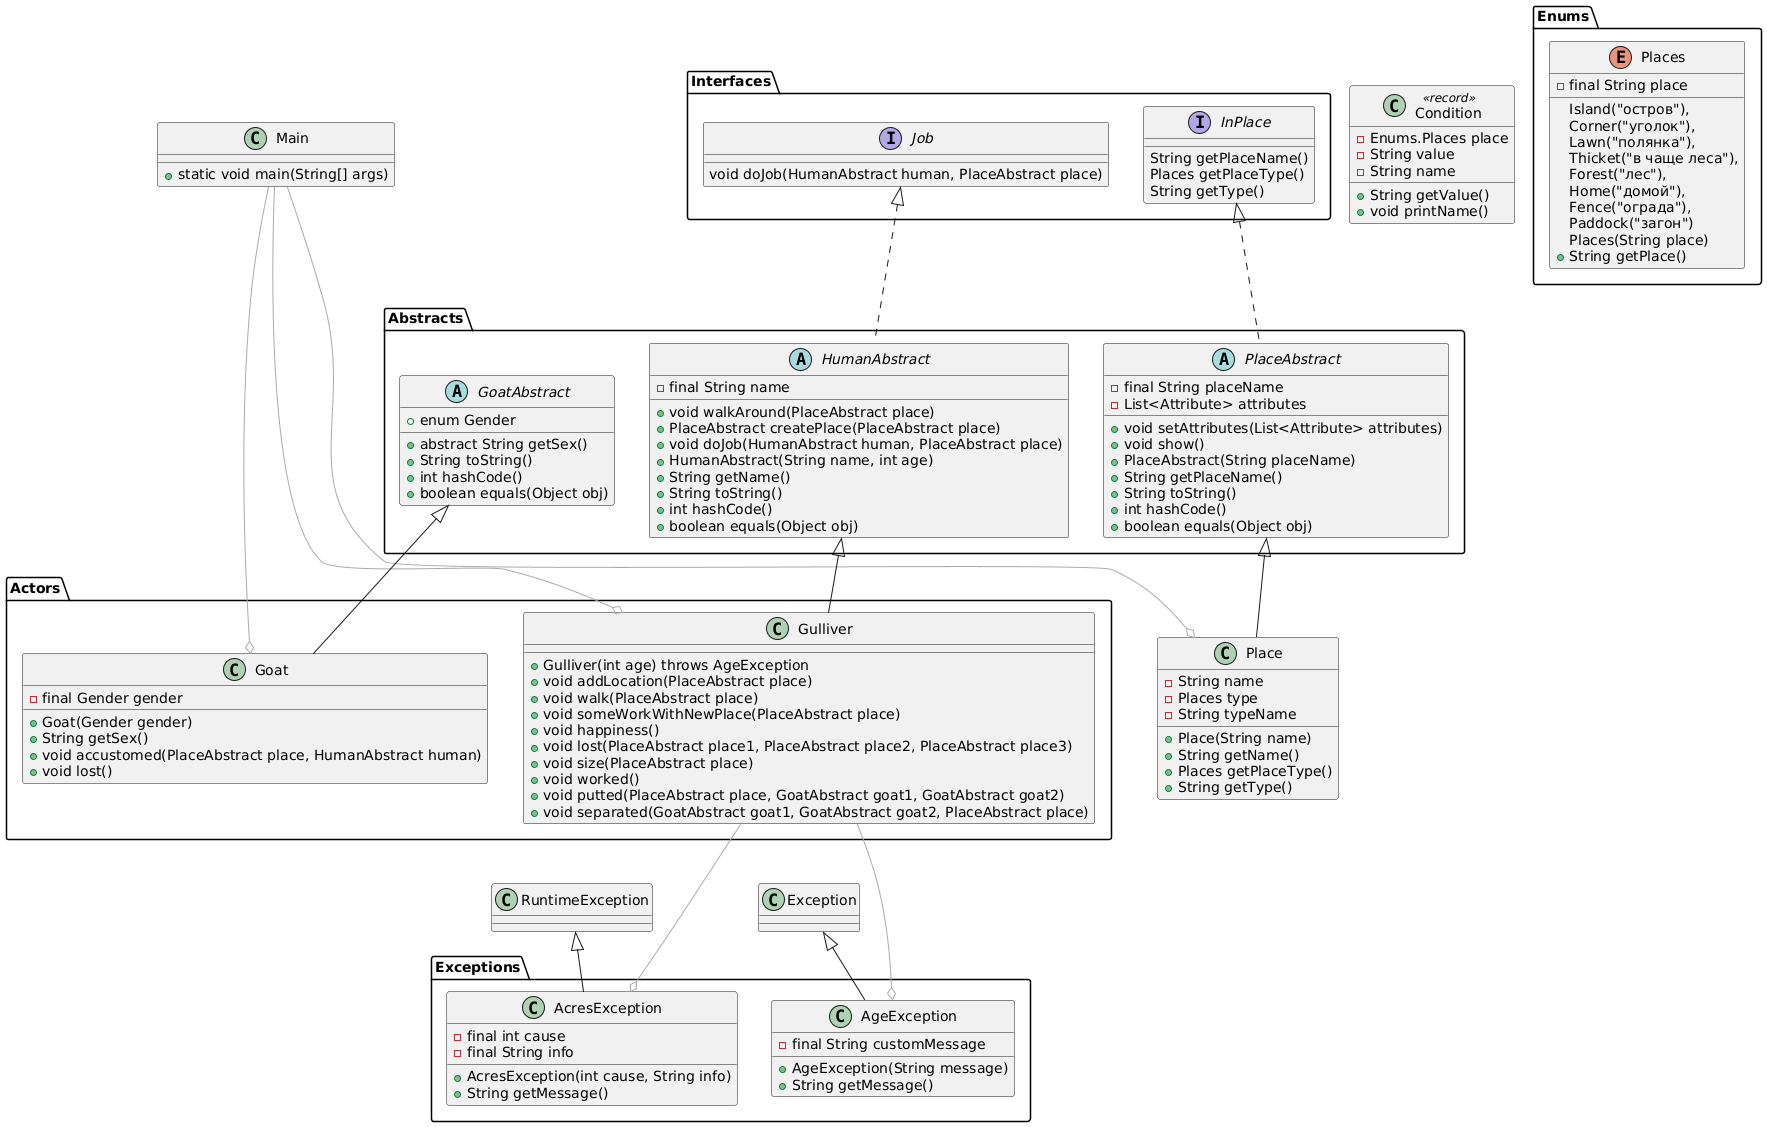

The diagram above was rendered by PlantUML. Its source (embedded in the PNG):
@startuml
scale max 4000 width
class Main {
+static void main(String[] args)
}
Main --down[#AAA]-o Actors.Gulliver
Main -down[#AAA]--o Actors.Goat
Main -down[#AAA]--o Place
'!>10 Main --down[#AAA]-o Place

interface Interfaces.InPlace {
String getPlaceName()
Places getPlaceType()
String getType()
}


interface Interfaces.Job {
void doJob(HumanAbstract human, PlaceAbstract place)
}


class Exceptions.AcresException extends RuntimeException {
-final int cause
-final String info
+AcresException(int cause, String info)
+String getMessage()
}


class Exceptions.AgeException extends Exception {
-final String customMessage
+AgeException(String message)
+String getMessage()
}


enum Enums.Places {
Island("остров"),
Corner("уголок"),
Lawn("полянка"),
Thicket("в чаще леса"),
Forest("лес"),
Home("домой"),
Fence("ограда"),
Paddock("загон")
-final String place
Places(String place)
+String getPlace()
}


class Condition<<record>> {
-Enums.Places place
-String value
+String getValue()
}


class Condition<<record>> {
+void printName()
-String name
}


class Place extends Abstracts.PlaceAbstract {
-String name
-Places type
-String typeName
+Place(String name)
+String getName()
+Places getPlaceType()
+String getType()
}


class Actors.Goat extends Abstracts.GoatAbstract {
-final Gender gender
+Goat(Gender gender)
+String getSex()
+void accustomed(PlaceAbstract place, HumanAbstract human)
+void lost()
}


class Actors.Gulliver extends Abstracts.HumanAbstract {
+Gulliver(int age) throws AgeException
+void addLocation(PlaceAbstract place)
+void walk(PlaceAbstract place)
+void someWorkWithNewPlace(PlaceAbstract place)
+void happiness()
+void lost(PlaceAbstract place1, PlaceAbstract place2, PlaceAbstract place3)
+void size(PlaceAbstract place)
+void worked()
+void putted(PlaceAbstract place, GoatAbstract goat1, GoatAbstract goat2)
+void separated(GoatAbstract goat1, GoatAbstract goat2, PlaceAbstract place)
}
Actors.Gulliver -down[#AAA]--o Exceptions.AgeException
Actors.Gulliver -down[#AAA]-o Exceptions.AcresException

abstract class Abstracts.GoatAbstract {
+enum Gender
+abstract String getSex()
+String toString()
+int hashCode()
+boolean equals(Object obj)
}


abstract class Abstracts.HumanAbstract implements Interfaces.Job {
-final String name
+void walkAround(PlaceAbstract place)
+PlaceAbstract createPlace(PlaceAbstract place)
+void doJob(HumanAbstract human, PlaceAbstract place)
+HumanAbstract(String name, int age)
+String getName()
+String toString()
+int hashCode()
+boolean equals(Object obj)
}


abstract class Abstracts.PlaceAbstract implements Interfaces.InPlace {
-final String placeName
-List<Attribute> attributes
+void setAttributes(List<Attribute> attributes)
+void show()
+PlaceAbstract(String placeName)
+String getPlaceName()
+String toString()
+int hashCode()
+boolean equals(Object obj)
}
@enduml